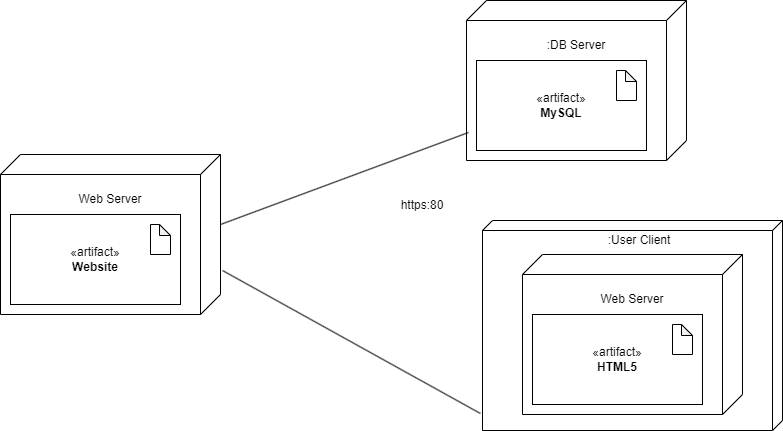

The diagram above was exported from draw.io. Its source (the exported page's mxGraphModel, read from the mxfile embedded in the PNG):
<mxGraphModel dx="1123" dy="744" grid="1" gridSize="10" guides="1" tooltips="1" connect="1" arrows="1" fold="1" page="1" pageScale="1" pageWidth="827" pageHeight="1169" math="0" shadow="0">
  <root>
    <mxCell id="0" />
    <mxCell id="1" parent="0" />
    <mxCell id="b6MY-xMIzUrm231uPLAx-19" value="" style="verticalAlign=top;align=left;spacingTop=8;spacingLeft=2;spacingRight=12;shape=cube;size=10;direction=south;fontStyle=4;html=1;whiteSpace=wrap;" vertex="1" parent="1">
      <mxGeometry x="520" y="320" width="300" height="210" as="geometry" />
    </mxCell>
    <mxCell id="b6MY-xMIzUrm231uPLAx-3" value="" style="verticalAlign=top;align=left;spacingTop=8;spacingLeft=2;spacingRight=12;shape=cube;size=20;direction=south;fontStyle=4;html=1;whiteSpace=wrap;" vertex="1" parent="1">
      <mxGeometry x="38" y="254" width="220" height="160" as="geometry" />
    </mxCell>
    <mxCell id="b6MY-xMIzUrm231uPLAx-5" value="«artifact»&lt;br&gt;&lt;b&gt;Website&lt;/b&gt;" style="html=1;dropTarget=0;whiteSpace=wrap;" vertex="1" parent="1">
      <mxGeometry x="48" y="314" width="170" height="90" as="geometry" />
    </mxCell>
    <mxCell id="b6MY-xMIzUrm231uPLAx-7" value="" style="shape=note;whiteSpace=wrap;html=1;backgroundOutline=1;darkOpacity=0.05;size=11;" vertex="1" parent="1">
      <mxGeometry x="188" y="324" width="20" height="30" as="geometry" />
    </mxCell>
    <mxCell id="b6MY-xMIzUrm231uPLAx-10" value="Web&amp;nbsp;Server" style="text;strokeColor=none;align=center;fillColor=none;html=1;verticalAlign=middle;whiteSpace=wrap;rounded=0;" vertex="1" parent="1">
      <mxGeometry x="83" y="284" width="130" height="30" as="geometry" />
    </mxCell>
    <mxCell id="b6MY-xMIzUrm231uPLAx-11" value="" style="verticalAlign=top;align=left;spacingTop=8;spacingLeft=2;spacingRight=12;shape=cube;size=20;direction=south;fontStyle=4;html=1;whiteSpace=wrap;" vertex="1" parent="1">
      <mxGeometry x="504" y="100" width="220" height="160" as="geometry" />
    </mxCell>
    <mxCell id="b6MY-xMIzUrm231uPLAx-12" value="«artifact»&lt;br&gt;&lt;b&gt;MySQL&lt;/b&gt;" style="html=1;dropTarget=0;whiteSpace=wrap;" vertex="1" parent="1">
      <mxGeometry x="514" y="160" width="170" height="90" as="geometry" />
    </mxCell>
    <mxCell id="b6MY-xMIzUrm231uPLAx-13" value="" style="shape=note;whiteSpace=wrap;html=1;backgroundOutline=1;darkOpacity=0.05;size=11;" vertex="1" parent="1">
      <mxGeometry x="654" y="170" width="20" height="30" as="geometry" />
    </mxCell>
    <mxCell id="b6MY-xMIzUrm231uPLAx-14" value=":DB Server" style="text;strokeColor=none;align=center;fillColor=none;html=1;verticalAlign=middle;whiteSpace=wrap;rounded=0;" vertex="1" parent="1">
      <mxGeometry x="549" y="130" width="130" height="30" as="geometry" />
    </mxCell>
    <mxCell id="b6MY-xMIzUrm231uPLAx-15" value="" style="verticalAlign=top;align=left;spacingTop=8;spacingLeft=2;spacingRight=12;shape=cube;size=20;direction=south;fontStyle=4;html=1;whiteSpace=wrap;" vertex="1" parent="1">
      <mxGeometry x="560" y="354" width="220" height="160" as="geometry" />
    </mxCell>
    <mxCell id="b6MY-xMIzUrm231uPLAx-16" value="«artifact»&lt;br&gt;&lt;b&gt;HTML5&lt;/b&gt;" style="html=1;dropTarget=0;whiteSpace=wrap;" vertex="1" parent="1">
      <mxGeometry x="570" y="414" width="170" height="90" as="geometry" />
    </mxCell>
    <mxCell id="b6MY-xMIzUrm231uPLAx-17" value="" style="shape=note;whiteSpace=wrap;html=1;backgroundOutline=1;darkOpacity=0.05;size=11;" vertex="1" parent="1">
      <mxGeometry x="710" y="424" width="20" height="30" as="geometry" />
    </mxCell>
    <mxCell id="b6MY-xMIzUrm231uPLAx-18" value="Web&amp;nbsp;Server" style="text;strokeColor=none;align=center;fillColor=none;html=1;verticalAlign=middle;whiteSpace=wrap;rounded=0;" vertex="1" parent="1">
      <mxGeometry x="605" y="384" width="130" height="30" as="geometry" />
    </mxCell>
    <mxCell id="b6MY-xMIzUrm231uPLAx-20" value=":User Client" style="text;strokeColor=none;align=center;fillColor=none;html=1;verticalAlign=middle;whiteSpace=wrap;rounded=0;" vertex="1" parent="1">
      <mxGeometry x="614" y="330" width="126" height="20" as="geometry" />
    </mxCell>
    <mxCell id="b6MY-xMIzUrm231uPLAx-21" style="rounded=0;orthogonalLoop=1;jettySize=auto;html=1;exitX=0;exitY=0;exitDx=70;exitDy=0;exitPerimeter=0;entryX=0.825;entryY=0.991;entryDx=0;entryDy=0;entryPerimeter=0;endArrow=none;endFill=0;" edge="1" parent="1" source="b6MY-xMIzUrm231uPLAx-3" target="b6MY-xMIzUrm231uPLAx-11">
      <mxGeometry relative="1" as="geometry" />
    </mxCell>
    <mxCell id="b6MY-xMIzUrm231uPLAx-22" value="" style="endArrow=none;html=1;rounded=0;entryX=0.919;entryY=1.007;entryDx=0;entryDy=0;entryPerimeter=0;" edge="1" parent="1" target="b6MY-xMIzUrm231uPLAx-19">
      <mxGeometry relative="1" as="geometry">
        <mxPoint x="260" y="370" as="sourcePoint" />
        <mxPoint x="516" y="507" as="targetPoint" />
      </mxGeometry>
    </mxCell>
    <mxCell id="b6MY-xMIzUrm231uPLAx-24" value="https:80" style="text;strokeColor=none;align=center;fillColor=none;html=1;verticalAlign=middle;whiteSpace=wrap;rounded=0;" vertex="1" parent="1">
      <mxGeometry x="430" y="290" width="60" height="30" as="geometry" />
    </mxCell>
  </root>
</mxGraphModel>